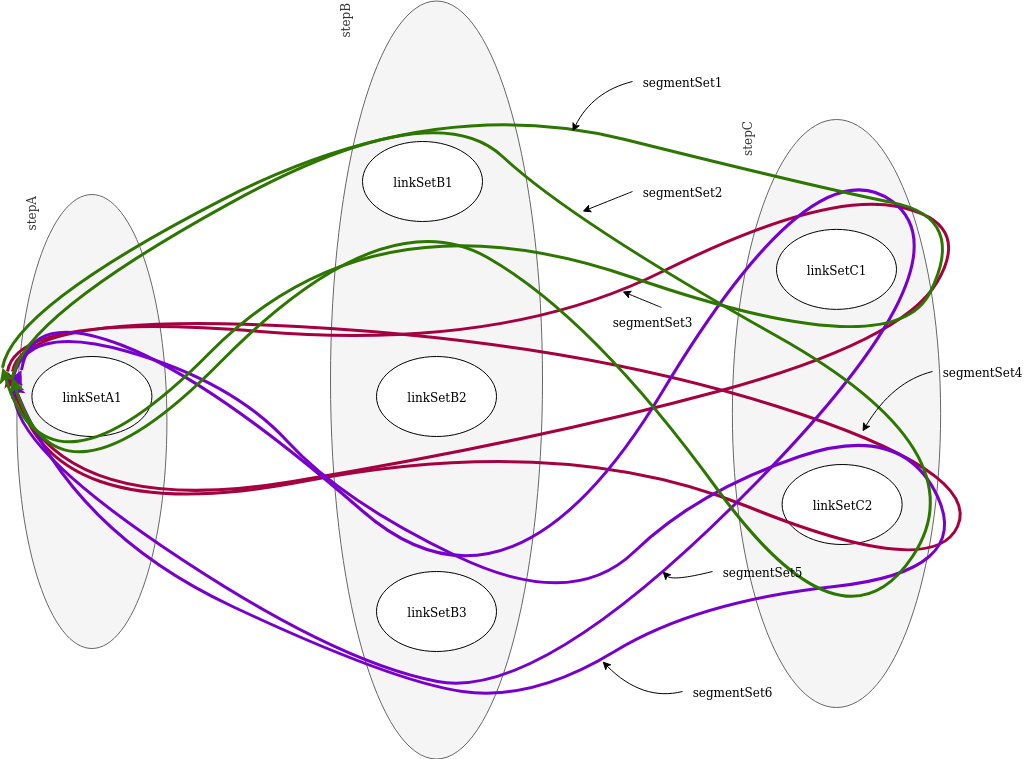

The diagram above was exported from draw.io. Its source (the exported page's mxGraphModel, read from the mxfile embedded in the PNG):
<mxGraphModel dx="1646" dy="822" grid="1" gridSize="10" guides="1" tooltips="1" connect="1" arrows="1" fold="1" page="1" pageScale="1" pageWidth="1100" pageHeight="850" math="0" shadow="0">
  <root>
    <mxCell id="0" />
    <mxCell id="1" parent="0" />
    <mxCell id="2" value="stepC" style="ellipse;whiteSpace=wrap;html=1;rotation=-90;align=right;verticalAlign=top;fillColor=#f5f5f5;strokeColor=#666666;fontColor=#333333;" vertex="1" parent="1">
      <mxGeometry x="600" y="337.88" width="588" height="208.25" as="geometry" />
    </mxCell>
    <mxCell id="3" value="stepB" style="ellipse;whiteSpace=wrap;html=1;rotation=-90;align=right;verticalAlign=top;fillColor=#f5f5f5;strokeColor=#666666;fontColor=#333333;" vertex="1" parent="1">
      <mxGeometry x="115" y="302.5" width="758" height="212" as="geometry" />
    </mxCell>
    <mxCell id="4" value="stepA" style="ellipse;whiteSpace=wrap;html=1;rotation=-90;align=right;verticalAlign=top;fillColor=#f5f5f5;strokeColor=#666666;fontColor=#333333;" vertex="1" parent="1">
      <mxGeometry x="-77.59" y="375" width="454" height="150" as="geometry" />
    </mxCell>
    <mxCell id="5" value="linkSetA1" style="ellipse;whiteSpace=wrap;html=1;" vertex="1" parent="1">
      <mxGeometry x="89.41" y="385" width="120" height="80" as="geometry" />
    </mxCell>
    <mxCell id="6" value="linkSetB3" style="ellipse;whiteSpace=wrap;html=1;" vertex="1" parent="1">
      <mxGeometry x="434" y="600" width="120" height="80" as="geometry" />
    </mxCell>
    <mxCell id="7" value="linkSetB1" style="ellipse;whiteSpace=wrap;html=1;" vertex="1" parent="1">
      <mxGeometry x="420" y="170" width="120" height="80" as="geometry" />
    </mxCell>
    <mxCell id="8" value="linkSetC2" style="ellipse;whiteSpace=wrap;html=1;" vertex="1" parent="1">
      <mxGeometry x="839.62" y="493" width="120" height="80" as="geometry" />
    </mxCell>
    <mxCell id="9" value="linkSetC1" style="ellipse;whiteSpace=wrap;html=1;" vertex="1" parent="1">
      <mxGeometry x="834" y="257.88" width="120" height="80" as="geometry" />
    </mxCell>
    <mxCell id="10" value="" style="curved=1;endArrow=classic;html=1;strokeWidth=3;fillColor=#d80073;strokeColor=#A50040;" edge="1" parent="1">
      <mxGeometry width="50" height="50" relative="1" as="geometry">
        <mxPoint x="65" y="400" as="sourcePoint" />
        <mxPoint x="65" y="400" as="targetPoint" />
        <Array as="points">
          <mxPoint x="75" y="340" />
          <mxPoint x="560" y="380" />
          <mxPoint x="880" y="220" />
          <mxPoint x="1030" y="250" />
          <mxPoint x="960" y="370" />
          <mxPoint x="590" y="470" />
          <mxPoint x="110" y="550" />
        </Array>
      </mxGeometry>
    </mxCell>
    <mxCell id="11" value="" style="curved=1;endArrow=classic;html=1;strokeWidth=3;fillColor=#d80073;strokeColor=#A50040;" edge="1" parent="1">
      <mxGeometry width="50" height="50" relative="1" as="geometry">
        <mxPoint x="70" y="400" as="sourcePoint" />
        <mxPoint x="70" y="400" as="targetPoint" />
        <Array as="points">
          <mxPoint x="80" y="340" />
          <mxPoint x="630" y="370" />
          <mxPoint x="1040" y="500" />
          <mxPoint x="990" y="610" />
          <mxPoint x="620" y="460" />
          <mxPoint x="100" y="560" />
        </Array>
      </mxGeometry>
    </mxCell>
    <mxCell id="12" value="" style="curved=1;endArrow=classic;html=1;strokeWidth=3;fillColor=#aa00ff;strokeColor=#7700CC;" edge="1" parent="1">
      <mxGeometry width="50" height="50" relative="1" as="geometry">
        <mxPoint x="79" y="398.5" as="sourcePoint" />
        <mxPoint x="79" y="398.5" as="targetPoint" />
        <Array as="points">
          <mxPoint x="89" y="338.5" />
          <mxPoint x="270" y="409" />
          <mxPoint x="570" y="670" />
          <mxPoint x="870" y="170" />
          <mxPoint x="1030" y="290" />
          <mxPoint x="600" y="730" />
          <mxPoint x="390" y="690" />
          <mxPoint x="50" y="460" />
        </Array>
      </mxGeometry>
    </mxCell>
    <mxCell id="13" value="" style="curved=1;endArrow=classic;html=1;strokeWidth=3;fillColor=#aa00ff;strokeColor=#7700CC;" edge="1" parent="1">
      <mxGeometry width="50" height="50" relative="1" as="geometry">
        <mxPoint x="70" y="410" as="sourcePoint" />
        <mxPoint x="70" y="410" as="targetPoint" />
        <Array as="points">
          <mxPoint x="80" y="350" />
          <mxPoint x="290" y="410" />
          <mxPoint x="400" y="530" />
          <mxPoint x="630" y="640" />
          <mxPoint x="754" y="520" />
          <mxPoint x="960" y="450" />
          <mxPoint x="1030" y="600" />
          <mxPoint x="754" y="630" />
          <mxPoint x="590" y="730" />
          <mxPoint x="450" y="710" />
          <mxPoint x="130" y="560" />
        </Array>
      </mxGeometry>
    </mxCell>
    <mxCell id="14" value="linkSetB2" style="ellipse;whiteSpace=wrap;html=1;" vertex="1" parent="1">
      <mxGeometry x="434" y="385" width="120" height="80" as="geometry" />
    </mxCell>
    <mxCell id="15" value="" style="curved=1;endArrow=classic;html=1;strokeWidth=3;fillColor=#60a917;strokeColor=#2D7600;" edge="1" parent="1">
      <mxGeometry width="50" height="50" relative="1" as="geometry">
        <mxPoint x="60" y="396.1300000000001" as="sourcePoint" />
        <mxPoint x="60" y="396.1300000000001" as="targetPoint" />
        <Array as="points">
          <mxPoint x="70" y="336.13" />
          <mxPoint x="490" y="120" />
          <mxPoint x="875" y="216.13" />
          <mxPoint x="1025" y="246.13" />
          <mxPoint x="950" y="396" />
          <mxPoint x="430" y="216" />
          <mxPoint x="105" y="546.13" />
        </Array>
      </mxGeometry>
    </mxCell>
    <mxCell id="16" value="" style="curved=1;endArrow=classic;html=1;strokeWidth=3;fillColor=#60a917;strokeColor=#2D7600;" edge="1" parent="1">
      <mxGeometry width="50" height="50" relative="1" as="geometry">
        <mxPoint x="70" y="406.1300000000001" as="sourcePoint" />
        <mxPoint x="70" y="406.1300000000001" as="targetPoint" />
        <Array as="points">
          <mxPoint x="80" y="346.13" />
          <mxPoint x="490" y="120" />
          <mxPoint x="630" y="250" />
          <mxPoint x="1040" y="480" />
          <mxPoint x="900" y="690" />
          <mxPoint x="650" y="346" />
          <mxPoint x="440" y="226" />
          <mxPoint x="115" y="556.13" />
        </Array>
      </mxGeometry>
    </mxCell>
    <mxCell id="17" value="" style="group" vertex="1" connectable="0" parent="1">
      <mxGeometry x="650" y="100" width="140" height="20" as="geometry" />
    </mxCell>
    <mxCell id="18" value="segmentSet1" style="text;html=1;strokeColor=none;fillColor=none;align=center;verticalAlign=middle;whiteSpace=wrap;rounded=0;" vertex="1" parent="17">
      <mxGeometry x="40" width="100" height="20" as="geometry" />
    </mxCell>
    <mxCell id="19" value="" style="curved=1;endArrow=classic;html=1;strokeWidth=1;exitX=0;exitY=0.5;exitDx=0;exitDy=0;" edge="1" parent="17" source="18">
      <mxGeometry width="50" height="50" relative="1" as="geometry">
        <mxPoint x="-590" y="760" as="sourcePoint" />
        <mxPoint x="-20" y="60" as="targetPoint" />
        <Array as="points">
          <mxPoint y="20" />
        </Array>
      </mxGeometry>
    </mxCell>
    <mxCell id="20" value="segmentSet2" style="text;html=1;strokeColor=none;fillColor=none;align=center;verticalAlign=middle;whiteSpace=wrap;rounded=0;" vertex="1" parent="1">
      <mxGeometry x="690" y="210" width="100" height="20" as="geometry" />
    </mxCell>
    <mxCell id="21" value="" style="curved=1;endArrow=classic;html=1;strokeWidth=1;exitX=0;exitY=0.5;exitDx=0;exitDy=0;" edge="1" source="20" parent="1">
      <mxGeometry width="50" height="50" relative="1" as="geometry">
        <mxPoint x="60" y="970" as="sourcePoint" />
        <mxPoint x="640" y="240" as="targetPoint" />
      </mxGeometry>
    </mxCell>
    <mxCell id="22" value="" style="group" vertex="1" connectable="0" parent="1">
      <mxGeometry x="700" y="710" width="140" height="20" as="geometry" />
    </mxCell>
    <mxCell id="23" value="segmentSet6" style="text;html=1;strokeColor=none;fillColor=none;align=center;verticalAlign=middle;whiteSpace=wrap;rounded=0;" vertex="1" parent="22">
      <mxGeometry x="40" width="100" height="20" as="geometry" />
    </mxCell>
    <mxCell id="24" value="" style="curved=1;endArrow=classic;html=1;strokeWidth=1;exitX=0;exitY=0.5;exitDx=0;exitDy=0;" edge="1" parent="22" source="23">
      <mxGeometry width="50" height="50" relative="1" as="geometry">
        <mxPoint x="-590" y="760" as="sourcePoint" />
        <mxPoint x="-40" y="-20" as="targetPoint" />
        <Array as="points">
          <mxPoint y="20" />
        </Array>
      </mxGeometry>
    </mxCell>
    <mxCell id="25" value="" style="group" vertex="1" connectable="0" parent="1">
      <mxGeometry x="730" y="590" width="140" height="20" as="geometry" />
    </mxCell>
    <mxCell id="26" value="segmentSet5" style="text;html=1;strokeColor=none;fillColor=none;align=center;verticalAlign=middle;whiteSpace=wrap;rounded=0;" vertex="1" parent="25">
      <mxGeometry x="40" width="100" height="20" as="geometry" />
    </mxCell>
    <mxCell id="27" value="" style="curved=1;endArrow=classic;html=1;strokeWidth=1;exitX=0;exitY=0.5;exitDx=0;exitDy=0;" edge="1" parent="25" source="26">
      <mxGeometry width="50" height="50" relative="1" as="geometry">
        <mxPoint x="-590" y="760" as="sourcePoint" />
        <mxPoint x="-10" y="10" as="targetPoint" />
        <Array as="points">
          <mxPoint y="20" />
        </Array>
      </mxGeometry>
    </mxCell>
    <mxCell id="28" value="" style="group" vertex="1" connectable="0" parent="1">
      <mxGeometry x="950" y="390" width="140" height="20" as="geometry" />
    </mxCell>
    <mxCell id="29" value="segmentSet4" style="text;html=1;strokeColor=none;fillColor=none;align=center;verticalAlign=middle;whiteSpace=wrap;rounded=0;" vertex="1" parent="28">
      <mxGeometry x="40" width="100" height="20" as="geometry" />
    </mxCell>
    <mxCell id="30" value="" style="curved=1;endArrow=classic;html=1;strokeWidth=1;exitX=0;exitY=0.5;exitDx=0;exitDy=0;" edge="1" parent="28" source="29">
      <mxGeometry width="50" height="50" relative="1" as="geometry">
        <mxPoint x="-590" y="760" as="sourcePoint" />
        <mxPoint x="-30" y="70" as="targetPoint" />
        <Array as="points">
          <mxPoint y="20" />
        </Array>
      </mxGeometry>
    </mxCell>
    <mxCell id="31" value="" style="group" vertex="1" connectable="0" parent="1">
      <mxGeometry x="670" y="120" width="140" height="20" as="geometry" />
    </mxCell>
    <mxCell id="32" value="" style="curved=1;endArrow=classic;html=1;strokeWidth=1;exitX=0.59;exitY=-0.2;exitDx=0;exitDy=0;exitPerimeter=0;" edge="1" parent="31" source="33">
      <mxGeometry width="50" height="50" relative="1" as="geometry">
        <mxPoint x="-590" y="760" as="sourcePoint" />
        <mxPoint x="10" y="200" as="targetPoint" />
      </mxGeometry>
    </mxCell>
    <mxCell id="33" value="segmentSet3" style="text;html=1;strokeColor=none;fillColor=none;align=center;verticalAlign=middle;whiteSpace=wrap;rounded=0;" vertex="1" parent="1">
      <mxGeometry x="660" y="340" width="100" height="20" as="geometry" />
    </mxCell>
  </root>
</mxGraphModel>